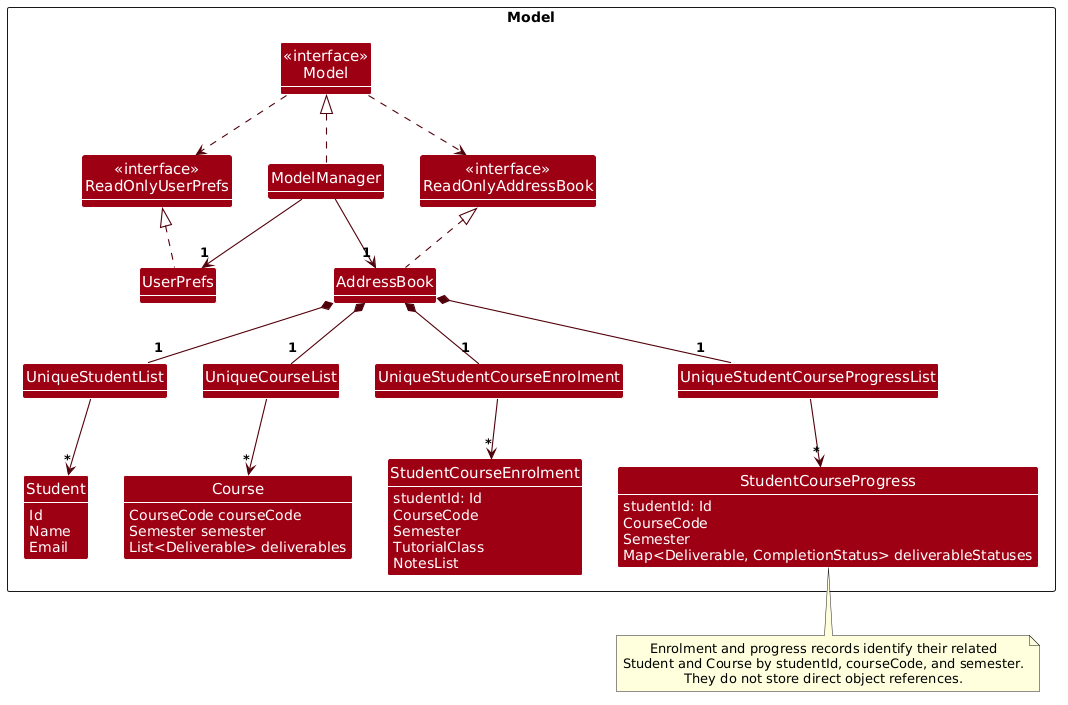

The diagram above was rendered by PlantUML. Its source (embedded in the PNG):
@startuml
/'
 'Commonly used styles and colors across diagrams.
 'Refer to https://plantuml-documentation.readthedocs.io/en/latest for a more
 'comprehensive list of skinparams.
 '/


'T1 through T4 are shades of the original color from lightest to darkest

!define UI_COLOR #1D8900
!define UI_COLOR_T1 #83E769
!define UI_COLOR_T2 #3FC71B
!define UI_COLOR_T3 #166800
!define UI_COLOR_T4 #0E4100

!define LOGIC_COLOR #3333C4
!define LOGIC_COLOR_T1 #C8C8FA
!define LOGIC_COLOR_T2 #6A6ADC
!define LOGIC_COLOR_T3 #1616B0
!define LOGIC_COLOR_T4 #101086

!define MODEL_COLOR #9D0012
!define MODEL_COLOR_T1 #F97181
!define MODEL_COLOR_T2 #E41F36
!define MODEL_COLOR_T3 #7B000E
!define MODEL_COLOR_T4 #51000A

!define STORAGE_COLOR #A38300
!define STORAGE_COLOR_T1 #FFE374
!define STORAGE_COLOR_T2 #EDC520
!define STORAGE_COLOR_T3 #806600
!define STORAGE_COLOR_T4 #544400

!define USER_COLOR #000000

skinparam Package {
    BackgroundColor #FFFFFF
    BorderThickness 1
    FontSize 16
}

skinparam Class {
    FontColor #FFFFFF
    FontSize 15
    BorderThickness 1
    BorderColor #FFFFFF
    StereotypeFontColor #FFFFFF
    FontName Arial
}

skinparam Actor {
    BorderColor USER_COLOR
    Color USER_COLOR
    FontName Arial
}

skinparam Sequence {
    MessageAlign center
    BoxFontSize 15
    BoxPadding 0
    BoxFontColor #FFFFFF
    FontName Arial
}

skinparam Participant {
    FontColor #FFFFFFF
    Padding 20
}

skinparam ArrowFontStyle bold
skinparam MinClassWidth 50
skinparam Shadowing false
skinparam DefaultTextAlignment center
skinparam packageStyle Rectangle

hide footbox
hide members
hide circle

show fields
skinparam classAttributeIconSize 0
skinparam classAttributeFontColor white
skinparam arrowThickness 1.1
skinparam arrowColor MODEL_COLOR_T4
skinparam classBackgroundColor MODEL_COLOR

package "Model" as ModelPackage <<Rectangle>> {
    class "<<interface>>\nModel" as ModelApi
    class ModelManager
    class AddressBook
    class "<<interface>>\nReadOnlyAddressBook" as ReadOnlyAddressBook
    class UserPrefs
    class "<<interface>>\nReadOnlyUserPrefs" as ReadOnlyUserPrefs

    class UniqueStudentList
    class UniqueCourseList
    class UniqueStudentCourseEnrolment
    class UniqueStudentCourseProgressList

    class Student {
        Id
        Name
        Email
    }

    class Course {
        CourseCode courseCode
        Semester semester
        List<Deliverable> deliverables
    }

    class StudentCourseEnrolment {
        studentId: Id
        CourseCode
        Semester
        TutorialClass
        NotesList
    }

    class StudentCourseProgress {
        studentId: Id
        CourseCode
        Semester
        Map<Deliverable, CompletionStatus> deliverableStatuses
    }
}

ModelManager .up.|> ModelApi
AddressBook .up.|> ReadOnlyAddressBook
UserPrefs .up.|> ReadOnlyUserPrefs

ModelApi ..> ReadOnlyAddressBook
ModelApi ..> ReadOnlyUserPrefs

ModelManager -down-> "1" AddressBook
ModelManager -right-> "1" UserPrefs

AddressBook *-- "1" UniqueStudentList
AddressBook *-- "1" UniqueCourseList
AddressBook *-- "1" UniqueStudentCourseEnrolment
AddressBook *-- "1" UniqueStudentCourseProgressList

UniqueStudentList --> "*" Student
UniqueCourseList --> "*" Course
UniqueStudentCourseEnrolment --> "*" StudentCourseEnrolment
UniqueStudentCourseProgressList --> "*" StudentCourseProgress

note bottom of StudentCourseProgress
  Enrolment and progress records identify their related
  Student and Course by studentId, courseCode, and semester.
  They do not store direct object references.
end note
@enduml